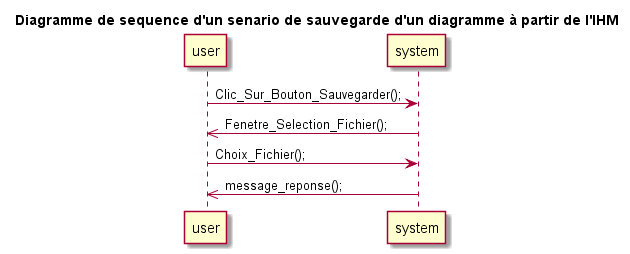

The diagram above was rendered by PlantUML. Its source (embedded in the PNG):
@startuml
title Diagramme de sequence d'un senario de sauvegarde d'un diagramme à partir de l'IHM
	
	user -> system : Clic_Sur_Bouton_Sauvegarder();
	system ->> user : Fenetre_Selection_Fichier();
	user -> system : Choix_Fichier();
	system ->> user : message_reponse();

@enduml